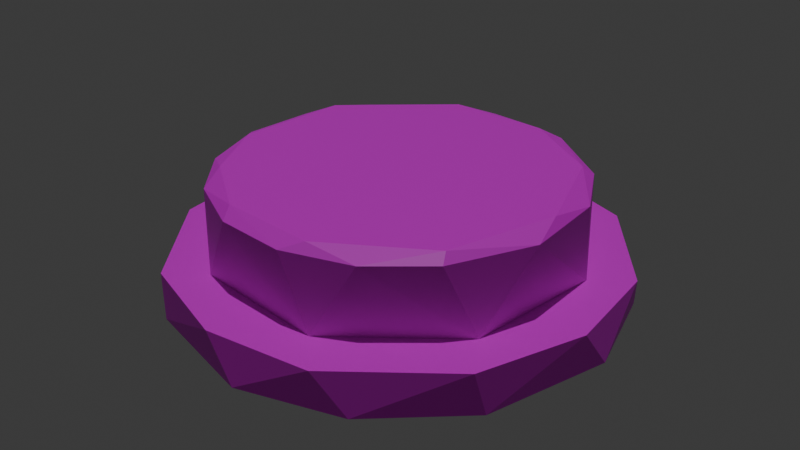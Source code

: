 # Source: pushBtn.blend  (saved by Blender 4.1.24; exported with 4.5.12 LTS)
import bpy
from mathutils import Matrix  # noqa: F401  (used for matrix-valued properties, if any)

bpy.ops.wm.read_factory_settings(use_empty=True)
scene = bpy.context.scene
scene.name = 'Scene'

# ---- collections
col_collection = bpy.data.collections.new('Collection'); scene.collection.children.link(col_collection)

# ---- images (referenced by path relative to the original .blend; pixels are not part of the script)
import os
ASSET_DIR = os.environ.get("B2B_ASSET_DIR", "")  # directory of the original .blend (textures are referenced by path, not embedded)
HERE = os.path.dirname(os.path.abspath(__file__))  # packed textures are extracted next to this script under _unpacked/

def load_image(name, relpath, width, height, colorspace="sRGB"):
    """Load a texture the original file referenced (path relative to the .blend, or extracted next to this script)."""
    p = next((c for c in (os.path.join(HERE, relpath), os.path.join(ASSET_DIR, relpath)) if relpath and os.path.exists(c)), "")
    if p:
        img = bpy.data.images.load(p, check_existing=True)
        img.name = name
    else:  # same state as the original file: an image datablock whose file is absent (Cycles renders it pink)
        img = bpy.data.images.new(name, width, height)
        img.source = "FILE"
        img.filepath = "//" + (relpath or name)
    img.colorspace_settings.name = colorspace
    return img
img_pushbtn_webp = load_image('pushBtn.webp', 'pushBtn.webp', 1024, 1024, 'sRGB')

# ---- materials (node trees are filled in below, after node groups)
mat_material = bpy.data.materials.new('Material')
mat_material.use_transparent_shadow = False
mat_material.preview_render_type = 'FLAT'

# ---- material node trees
mat_material.use_nodes = True; mat_material.node_tree.nodes.clear()
_N = mat_material.node_tree.nodes; _L = mat_material.node_tree.links
n0 = _N.new('ShaderNodeBsdfPrincipled'); n0.name = 'Principled BSDF'; n0.location = (10, 300)
n1 = _N.new('ShaderNodeOutputMaterial'); n1.name = 'Material Output'; n1.location = (300, 300)
n2 = _N.new('ShaderNodeTexImage'); n2.name = 'Image Texture'; n2.location = (-280, 280)
n2.image = img_pushbtn_webp
_L.new(n0.outputs[0], n1.inputs[0])
_L.new(n2.outputs[0], n0.inputs[0])
n1.is_active_output = True

# ---- world
world_world = bpy.data.worlds.new('World'); scene.world = world_world
world_world.use_nodes = True; world_world.node_tree.nodes.clear()
_N = world_world.node_tree.nodes; _L = world_world.node_tree.links
n0 = _N.new('ShaderNodeOutputWorld'); n0.name = 'World Output'; n0.location = (300, 300)
n1 = _N.new('ShaderNodeBackground'); n1.name = 'Background'; n1.location = (10, 300)
n1.inputs[0].default_value = (0.05088, 0.05088, 0.05088, 1.0)
_L.new(n1.outputs[0], n0.inputs[0])
n0.is_active_output = True
world_world.color = (0.05088, 0.05088, 0.05088)
world_world.use_sun_shadow = False
world_world.sun_shadow_jitter_overblur = 0.0

# ---- lights
light_sun = bpy.data.lights.new('Sun', 'SUN')
light_sun.transmission_factor = 0.0
light_sun.energy = 1.0

# ---- meshes
me_cylinder = bpy.data.meshes.new('Cylinder')
me_cylinder.from_pydata([(-0.2214, 0.7917, 1.112), (0.5412, 0.8553, -1.0), (0.4047, 0.7156, 1.108), (0.8773, 0.4889, -1.0), (1.012, 0.02518, -1.0), (0.7917, 0.2214, 1.112), (0.8553, -0.5412, -1.0), (0.7156, -0.4047, 1.108), (0.4889, -0.8773, -1.0), (0.02518, -1.012, -1.0), (0.2214, -0.7917, 1.112), (-0.5412, -0.8553, -1.0), (-0.4047, -0.7156, 1.108), (-0.8773, -0.4889, -1.0), (-1.012, -0.02518, -1.0), (-0.7917, -0.2214, 1.112), (-0.8553, 0.5412, -1.0), (-0.7156, 0.4047, 1.108), (-0.4889, 0.8773, -1.0), (-0.02518, 1.012, -1.0), (0.116, 0.9976, 1.0), (0.583, 0.8273, 1.0), (0.9444, 0.3639, 1.0), (0.9976, -0.116, 1.0), (0.8273, -0.583, 1.0), (0.3639, -0.9444, 1.0), (-0.116, -0.9976, 1.0), (-0.583, -0.8273, 1.0), (-0.9444, -0.3639, 1.0), (-0.9976, 0.116, 1.0), (-0.8273, 0.583, 1.0), (-0.3639, 0.9444, 1.0), (-0.08512, 0.8027, 4.497), (0.3108, 0.7518, 4.491), (0.6239, 0.5124, 4.489), (0.7725, 0.2347, 4.489), (0.798, -0.1582, 4.491), (0.6243, -0.5119, 4.489), (0.3879, -0.7078, 4.481), (0.08512, -0.8027, 4.497), (-0.234, -0.7727, 4.489), (-0.5119, -0.6243, 4.489), (-0.7078, -0.3879, 4.481), (-0.8027, -0.08512, 4.497), (-0.7727, 0.234, 4.489), (-0.6243, 0.5119, 4.489), (-0.3879, 0.7078, 4.481), (-0.2409, 0.7204, 4.854), (0.2168, 0.7148, 4.854), (0.585, 0.4801, 4.854), (0.7512, 0.01869, 4.854), (0.6005, -0.4652, 4.854), (0.1649, -0.7331, 4.854), (-0.2702, -0.7012, 4.854), (-0.568, -0.4831, 4.854), (-0.7332, -0.1649, 4.854), (-0.6798, 0.3391, 4.854)], [], [(20, 1, 19), (21, 3, 1), (22, 4, 3), (23, 6, 4), (24, 8, 6), (25, 9, 8), (26, 11, 9), (27, 13, 11), (28, 14, 13), (29, 16, 14), (30, 18, 16), (31, 19, 18), (9, 14, 19), (5, 21, 2), (10, 24, 7), (15, 27, 12), (0, 30, 17), (7, 38, 10), (0, 33, 2), (17, 46, 0), (10, 40, 12), (2, 34, 5), (12, 42, 15), (5, 36, 7), (15, 44, 17), (53, 51, 48), (45, 47, 46), (33, 48, 49), (39, 53, 40), (33, 49, 34), (40, 53, 41), (34, 49, 35), (41, 54, 42), (35, 50, 36), (36, 51, 37), (43, 56, 44), (37, 51, 38), (44, 56, 45), (32, 48, 33), (20, 21, 1), (21, 22, 3), (22, 23, 4), (23, 24, 6), (24, 25, 8), (25, 26, 9), (26, 27, 11), (27, 28, 13), (28, 29, 14), (29, 30, 16), (30, 31, 18), (31, 20, 19), (19, 1, 4), (1, 3, 4), (4, 6, 9), (6, 8, 9), (9, 11, 14), (11, 13, 14), (14, 16, 19), (16, 18, 19), (19, 4, 9), (0, 2, 20), (2, 21, 20), (5, 22, 21), (5, 23, 22), (5, 7, 23), (7, 24, 23), (10, 25, 24), (10, 26, 25), (10, 12, 26), (12, 27, 26), (15, 28, 27), (15, 29, 28), (15, 17, 29), (17, 30, 29), (0, 31, 30), (0, 20, 31), (39, 38, 52), (7, 37, 38), (17, 44, 45), (0, 32, 33), (10, 38, 39), (17, 45, 46), (10, 39, 40), (2, 33, 34), (0, 46, 32), (12, 40, 41), (5, 34, 35), (12, 41, 42), (5, 35, 36), (15, 42, 43), (7, 36, 37), (15, 43, 44), (54, 53, 55), (50, 49, 51), (47, 56, 48), (56, 55, 48), (55, 53, 48), (53, 52, 51), (51, 49, 48), (45, 56, 47), (39, 52, 53), (32, 46, 47), (41, 53, 54), (35, 49, 50), (42, 54, 55), (43, 42, 55), (36, 50, 51), (43, 55, 56), (38, 51, 52), (32, 47, 48)])
_uv = me_cylinder.uv_layers.new(name='UVMap')
_uv.uv.foreach_set('vector', [0.5993, 0.1412, 0.5758, 0.07298, 0.6186, 0.1316, 0.5616, 0.09408, 0.5264, 0.03386, 0.5758, 0.07298, 0.5042, 0.05829, 0.463, 0.0257, 0.5264, 0.03386, 0.4494, 0.05848, 0.3958, 0.05894, 0.463, 0.0257, 0.4008, 0.08963, 0.3556, 0.1064, 0.3958, 0.05894, 0.3561, 0.1449, 0.3236, 0.1555, 0.3556, 0.1064, 0.3235, 0.1941, 0.2837, 0.2077, 0.3236, 0.1555, 0.2871, 0.2387, 0.245, 0.2371, 0.2837, 0.2077, 0.2356, 0.2707, 0.2185, 0.2443, 0.245, 0.2371, 0.7187, 0.2705, 0.6857, 0.2187, 0.7336, 0.2425, 0.675, 0.2428, 0.6502, 0.1793, 0.6857, 0.2187, 0.6319, 0.1905, 0.6186, 0.1316, 0.6502, 0.1793, 0.8535, 0.1555, 0.7336, 0.2425, 0.6186, 0.1316, 0.4934, 0.05551, 0.5616, 0.09408, 0.57, 0.1014, 0.349, 0.1529, 0.4008, 0.08963, 0.4095, 0.08067, 0.232, 0.2694, 0.2871, 0.2387, 0.294, 0.2282, 0.6262, 0.179, 0.675, 0.2428, 0.6839, 0.247, 0.4095, 0.08067, 0.384, 0.1831, 0.349, 0.1529, 0.6262, 0.179, 0.5615, 0.1677, 0.57, 0.1014, 0.6839, 0.247, 0.6211, 0.2548, 0.6262, 0.179, 0.349, 0.1529, 0.331, 0.2628, 0.294, 0.2282, 0.57, 0.1014, 0.525, 0.1324, 0.4934, 0.05551, 0.294, 0.2282, 0.2599, 0.3279, 0.232, 0.2694, 0.4934, 0.05551, 0.4497, 0.1241, 0.4095, 0.08067, 0.7377, 0.272, 0.6886, 0.3233, 0.6839, 0.247, 0.2234, 0.8085, 0.2858, 0.4688, 0.7544, 0.5658, 0.6503, 0.2923, 0.6056, 0.2448, 0.6211, 0.2548, 0.5615, 0.1677, 0.5654, 0.1847, 0.5228, 0.1439, 0.3581, 0.2219, 0.3292, 0.2783, 0.331, 0.2628, 0.5615, 0.1677, 0.5228, 0.1439, 0.525, 0.1324, 0.331, 0.2628, 0.3292, 0.2783, 0.2996, 0.3003, 0.525, 0.1324, 0.5228, 0.1439, 0.4921, 0.1185, 0.2996, 0.3003, 0.286, 0.3243, 0.2599, 0.3279, 0.4921, 0.1185, 0.469, 0.1294, 0.4497, 0.1241, 0.4497, 0.1241, 0.4156, 0.1596, 0.4107, 0.1509, 0.7388, 0.3377, 0.6687, 0.3193, 0.6886, 0.3233, 0.4107, 0.1509, 0.4156, 0.1596, 0.384, 0.1831, 0.6886, 0.3233, 0.6687, 0.3193, 0.6503, 0.2923, 0.5947, 0.2143, 0.5654, 0.1847, 0.5615, 0.1677, 0.5993, 0.1412, 0.5616, 0.09408, 0.5758, 0.07298, 0.5616, 0.09408, 0.5042, 0.05829, 0.5264, 0.03386, 0.5042, 0.05829, 0.4494, 0.05848, 0.463, 0.0257, 0.4494, 0.05848, 0.4008, 0.08963, 0.3958, 0.05894, 0.4008, 0.08963, 0.3561, 0.1449, 0.3556, 0.1064, 0.3561, 0.1449, 0.3235, 0.1941, 0.3236, 0.1555, 0.3235, 0.1941, 0.2871, 0.2387, 0.2837, 0.2077, 0.2871, 0.2387, 0.2356, 0.2707, 0.245, 0.2371, 0.749, 0.2749, 0.7187, 0.2705, 0.7336, 0.2425, 0.7187, 0.2705, 0.675, 0.2428, 0.6857, 0.2187, 0.675, 0.2428, 0.6319, 0.1905, 0.6502, 0.1793, 0.6319, 0.1905, 0.5993, 0.1412, 0.6186, 0.1316, 0.6186, 0.1316, 0.5758, 0.07298, 0.463, 0.0257, 0.5758, 0.07298, 0.5264, 0.03386, 0.463, 0.0257, 0.463, 0.0257, 0.3958, 0.05894, 0.8535, 0.1555, 0.3958, 0.05894, 0.3556, 0.1064, 0.8535, 0.1555, 0.8535, 0.1555, 0.8136, 0.2077, 0.7336, 0.2425, 0.8136, 0.2077, 0.775, 0.2371, 0.7336, 0.2425, 0.7336, 0.2425, 0.6857, 0.2187, 0.6186, 0.1316, 0.6857, 0.2187, 0.6502, 0.1793, 0.6186, 0.1316, 0.6186, 0.1316, 0.463, 0.0257, 0.8535, 0.1555, 0.6262, 0.179, 0.57, 0.1014, 0.5993, 0.1412, 0.57, 0.1014, 0.5616, 0.09408, 0.5993, 0.1412, 0.4934, 0.05551, 0.5042, 0.05829, 0.5616, 0.09408, 0.4934, 0.05551, 0.4494, 0.05848, 0.5042, 0.05829, 0.4934, 0.05551, 0.4095, 0.08067, 0.4494, 0.05848, 0.4095, 0.08067, 0.4008, 0.08963, 0.4494, 0.05848, 0.349, 0.1529, 0.3561, 0.1449, 0.4008, 0.08963, 0.349, 0.1529, 0.3235, 0.1941, 0.3561, 0.1449, 0.349, 0.1529, 0.294, 0.2282, 0.3235, 0.1941, 0.294, 0.2282, 0.2871, 0.2387, 0.3235, 0.1941, 0.232, 0.2694, 0.2356, 0.2707, 0.2871, 0.2387, 0.7377, 0.272, 0.7187, 0.2705, 0.749, 0.2749, 0.7377, 0.272, 0.6839, 0.247, 0.7187, 0.2705, 0.6839, 0.247, 0.675, 0.2428, 0.7187, 0.2705, 0.6262, 0.179, 0.6319, 0.1905, 0.675, 0.2428, 0.6262, 0.179, 0.5993, 0.1412, 0.6319, 0.1905, 0.3581, 0.2219, 0.384, 0.1831, 0.3689, 0.2188, 0.4095, 0.08067, 0.4107, 0.1509, 0.384, 0.1831, 0.6839, 0.247, 0.6886, 0.3233, 0.6503, 0.2923, 0.6262, 0.179, 0.5947, 0.2143, 0.5615, 0.1677, 0.349, 0.1529, 0.384, 0.1831, 0.3581, 0.2219, 0.6839, 0.247, 0.6503, 0.2923, 0.6211, 0.2548, 0.349, 0.1529, 0.3581, 0.2219, 0.331, 0.2628, 0.57, 0.1014, 0.5615, 0.1677, 0.525, 0.1324, 0.6262, 0.179, 0.6211, 0.2548, 0.5947, 0.2143, 0.294, 0.2282, 0.331, 0.2628, 0.2996, 0.3003, 0.4934, 0.05551, 0.525, 0.1324, 0.4921, 0.1185, 0.294, 0.2282, 0.2996, 0.3003, 0.2599, 0.3279, 0.4934, 0.05551, 0.4921, 0.1185, 0.4497, 0.1241, 0.232, 0.2694, 0.2599, 0.3279, 0.2211, 0.3384, 0.4095, 0.08067, 0.4497, 0.1241, 0.4107, 0.1509, 0.7377, 0.272, 0.7388, 0.3377, 0.6886, 0.3233, 0.3161, 0.9191, 0.2234, 0.8085, 0.4477, 0.9667, 0.462, 0.3875, 0.6435, 0.4383, 0.2858, 0.4688, 0.7639, 0.7424, 0.6363, 0.9218, 0.7544, 0.5658, 0.6363, 0.9218, 0.4477, 0.9667, 0.7544, 0.5658, 0.4477, 0.9667, 0.2234, 0.8085, 0.7544, 0.5658, 0.2234, 0.8085, 0.1947, 0.6424, 0.2858, 0.4688, 0.2858, 0.4688, 0.6435, 0.4383, 0.7544, 0.5658, 0.6503, 0.2923, 0.6687, 0.3193, 0.6056, 0.2448, 0.3581, 0.2219, 0.3689, 0.2188, 0.3292, 0.2783, 0.5947, 0.2143, 0.6211, 0.2548, 0.6056, 0.2448, 0.2996, 0.3003, 0.3292, 0.2783, 0.286, 0.3243, 0.4921, 0.1185, 0.5228, 0.1439, 0.469, 0.1294, 0.2599, 0.3279, 0.286, 0.3243, 0.2331, 0.3469, 0.2211, 0.3384, 0.2599, 0.3279, 0.2331, 0.3469, 0.4497, 0.1241, 0.469, 0.1294, 0.4156, 0.1596, 0.7388, 0.3377, 0.7373, 0.3483, 0.6687, 0.3193, 0.384, 0.1831, 0.4156, 0.1596, 0.3689, 0.2188, 0.5947, 0.2143, 0.6056, 0.2448, 0.5654, 0.1847])
me_cylinder.materials.append(mat_material)
me_cylinder.update()

# ---- objects
ob_cylinder = bpy.data.objects.new('Cylinder', me_cylinder)
ob_sun = bpy.data.objects.new('Sun', light_sun)

# ---- transforms, parenting, visibility, modifiers, constraints
ob_cylinder.location = (0.0, 0.0, 0.0)
ob_cylinder.scale = (1.0, 1.0, 0.09457)
ob_sun.location = (0.0, 0.0, 0.0)

# ---- collection membership
col_collection.objects.link(ob_cylinder)
col_collection.objects.link(ob_sun)

# ---- scene / render settings (as saved in the file)
scene.frame_start = 1; scene.frame_end = 250; scene.frame_set(1)
scene.render.engine = 'BLENDER_EEVEE_NEXT'
scene.cycles.sampling_pattern = 'TABULATED_SOBOL'
scene.eevee.ray_tracing_options.trace_max_roughness = 0.0
bpy.context.view_layer.update()

# ---- added for rendering (the .blend has no active camera): camera
cam_auto = bpy.data.cameras.new('AutoCamera')
cam_auto.lens = 50.0
cam_auto.sensor_width = 36.0
cam_auto.clip_end = 1000.0
ob_auto_camera = bpy.data.objects.new('AutoCamera', cam_auto)
scene.collection.objects.link(ob_auto_camera)
ob_auto_camera.location = (2.69697, -3.23637, 2.33981)
ob_auto_camera.rotation_euler = (1.09748, -7.21219e-08, 0.694738)
scene.camera = ob_auto_camera
bpy.context.view_layer.update()
